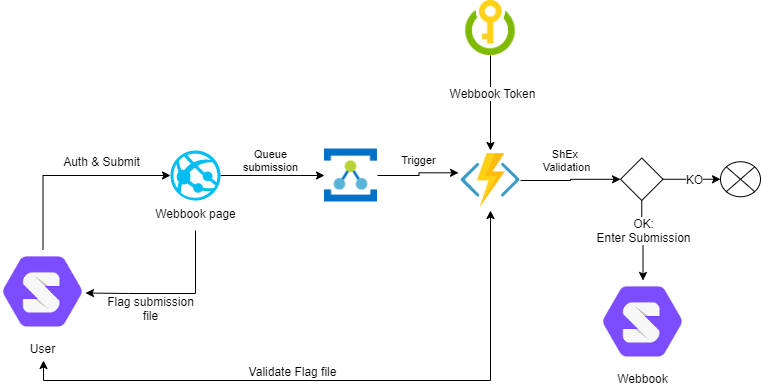

The diagram above was exported from draw.io. Its source (the exported page's mxGraphModel, read from the mxfile embedded in the PNG):
<mxGraphModel dx="1022" dy="1566" grid="1" gridSize="10" guides="1" tooltips="1" connect="1" arrows="1" fold="1" page="1" pageScale="1" pageWidth="827" pageHeight="1169" math="0" shadow="0">
  <root>
    <mxCell id="0" />
    <mxCell id="1" parent="0" />
    <mxCell id="ew11p1ZsAvcCsoGjy_xD-3" style="edgeStyle=orthogonalEdgeStyle;rounded=0;orthogonalLoop=1;jettySize=auto;html=1;exitX=0.5;exitY=0;exitDx=0;exitDy=0;entryX=0;entryY=0.5;entryDx=0;entryDy=0;entryPerimeter=0;" edge="1" parent="1" source="ew11p1ZsAvcCsoGjy_xD-1" target="ew11p1ZsAvcCsoGjy_xD-2">
      <mxGeometry relative="1" as="geometry" />
    </mxCell>
    <mxCell id="ew11p1ZsAvcCsoGjy_xD-4" value="Auth &amp;amp; Submit" style="text;html=1;align=center;verticalAlign=middle;resizable=0;points=[];labelBackgroundColor=#ffffff;" vertex="1" connectable="0" parent="ew11p1ZsAvcCsoGjy_xD-3">
      <mxGeometry x="0.1203" y="-3" relative="1" as="geometry">
        <mxPoint x="19.5" y="-18" as="offset" />
      </mxGeometry>
    </mxCell>
    <mxCell id="ew11p1ZsAvcCsoGjy_xD-1" value="User" style="shape=image;verticalLabelPosition=bottom;labelBackgroundColor=#ffffff;verticalAlign=top;aspect=fixed;imageAspect=0;image=data:image/png,(base64 omitted: 3632 chars);" vertex="1" parent="1">
      <mxGeometry x="90" y="170" width="85" height="85" as="geometry" />
    </mxCell>
    <mxCell id="ew11p1ZsAvcCsoGjy_xD-5" style="edgeStyle=orthogonalEdgeStyle;rounded=0;orthogonalLoop=1;jettySize=auto;html=1;entryX=1;entryY=0.5;entryDx=0;entryDy=0;" edge="1" parent="1" target="ew11p1ZsAvcCsoGjy_xD-1">
      <mxGeometry relative="1" as="geometry">
        <mxPoint x="285" y="150" as="sourcePoint" />
        <Array as="points">
          <mxPoint x="285" y="213" />
          <mxPoint x="218" y="213" />
        </Array>
      </mxGeometry>
    </mxCell>
    <mxCell id="ew11p1ZsAvcCsoGjy_xD-11" value="Queue&lt;br&gt;submission" style="edgeStyle=orthogonalEdgeStyle;rounded=0;orthogonalLoop=1;jettySize=auto;html=1;exitX=1;exitY=0.5;exitDx=0;exitDy=0;exitPerimeter=0;entryX=0;entryY=0.5;entryDx=0;entryDy=0;" edge="1" parent="1" source="ew11p1ZsAvcCsoGjy_xD-2" target="ew11p1ZsAvcCsoGjy_xD-10">
      <mxGeometry x="-0.0385" y="15" relative="1" as="geometry">
        <mxPoint as="offset" />
      </mxGeometry>
    </mxCell>
    <mxCell id="ew11p1ZsAvcCsoGjy_xD-2" value="Webbook page" style="verticalLabelPosition=bottom;html=1;verticalAlign=top;align=center;strokeColor=none;fillColor=#00BEF2;shape=mxgraph.azure.azure_website;pointerEvents=1;" vertex="1" parent="1">
      <mxGeometry x="260" y="70" width="50" height="50" as="geometry" />
    </mxCell>
    <mxCell id="ew11p1ZsAvcCsoGjy_xD-7" value="Flag submission&lt;br&gt;file" style="text;html=1;align=center;verticalAlign=middle;resizable=0;points=[];autosize=1;" vertex="1" parent="1">
      <mxGeometry x="190" y="213" width="100" height="30" as="geometry" />
    </mxCell>
    <mxCell id="ew11p1ZsAvcCsoGjy_xD-13" value="Trigger" style="edgeStyle=orthogonalEdgeStyle;rounded=0;orthogonalLoop=1;jettySize=auto;html=1;exitX=1;exitY=0.5;exitDx=0;exitDy=0;entryX=-0.033;entryY=0.372;entryDx=0;entryDy=0;entryPerimeter=0;" edge="1" parent="1" source="ew11p1ZsAvcCsoGjy_xD-10" target="ew11p1ZsAvcCsoGjy_xD-12">
      <mxGeometry x="0.0559" y="12" relative="1" as="geometry">
        <mxPoint as="offset" />
      </mxGeometry>
    </mxCell>
    <mxCell id="ew11p1ZsAvcCsoGjy_xD-10" value="" style="shape=image;verticalLabelPosition=bottom;labelBackgroundColor=#ffffff;verticalAlign=top;aspect=fixed;imageAspect=0;image=data:image/png,(base64 omitted: 2892 chars);" vertex="1" parent="1">
      <mxGeometry x="414" y="68.5" width="53" height="53" as="geometry" />
    </mxCell>
    <mxCell id="ew11p1ZsAvcCsoGjy_xD-15" style="edgeStyle=orthogonalEdgeStyle;rounded=0;orthogonalLoop=1;jettySize=auto;html=1;exitX=0.5;exitY=1;exitDx=0;exitDy=0;startArrow=classic;startFill=1;" edge="1" parent="1" source="ew11p1ZsAvcCsoGjy_xD-12">
      <mxGeometry relative="1" as="geometry">
        <mxPoint x="580" y="160" as="sourcePoint" />
        <mxPoint x="133" y="280" as="targetPoint" />
        <Array as="points">
          <mxPoint x="580" y="300" />
          <mxPoint x="133" y="300" />
        </Array>
      </mxGeometry>
    </mxCell>
    <mxCell id="ew11p1ZsAvcCsoGjy_xD-16" value="Validate Flag file" style="text;html=1;align=center;verticalAlign=middle;resizable=0;points=[];labelBackgroundColor=#ffffff;" vertex="1" connectable="0" parent="ew11p1ZsAvcCsoGjy_xD-15">
      <mxGeometry x="0.2883" y="-4" relative="1" as="geometry">
        <mxPoint x="41" y="-6" as="offset" />
      </mxGeometry>
    </mxCell>
    <mxCell id="ew11p1ZsAvcCsoGjy_xD-23" value="ShEx &lt;br&gt;Validation" style="edgeStyle=orthogonalEdgeStyle;rounded=0;orthogonalLoop=1;jettySize=auto;html=1;exitX=1;exitY=0.5;exitDx=0;exitDy=0;" edge="1" parent="1" source="ew11p1ZsAvcCsoGjy_xD-12" target="ew11p1ZsAvcCsoGjy_xD-22">
      <mxGeometry x="-0.0857" y="20" relative="1" as="geometry">
        <mxPoint as="offset" />
      </mxGeometry>
    </mxCell>
    <mxCell id="ew11p1ZsAvcCsoGjy_xD-12" value="" style="shape=image;verticalLabelPosition=bottom;labelBackgroundColor=#ffffff;verticalAlign=top;aspect=fixed;imageAspect=0;image=data:image/png,(base64 omitted: 3692 chars);" vertex="1" parent="1">
      <mxGeometry x="550" y="70" width="60" height="60" as="geometry" />
    </mxCell>
    <mxCell id="ew11p1ZsAvcCsoGjy_xD-14" value="Webbook" style="shape=image;verticalLabelPosition=bottom;labelBackgroundColor=#ffffff;verticalAlign=top;aspect=fixed;imageAspect=0;image=data:image/png,(base64 omitted: 3632 chars);" vertex="1" parent="1">
      <mxGeometry x="690" y="200" width="85" height="85" as="geometry" />
    </mxCell>
    <mxCell id="ew11p1ZsAvcCsoGjy_xD-20" style="edgeStyle=orthogonalEdgeStyle;rounded=0;orthogonalLoop=1;jettySize=auto;html=1;exitX=0.5;exitY=1;exitDx=0;exitDy=0;entryX=0.5;entryY=0;entryDx=0;entryDy=0;" edge="1" parent="1" source="ew11p1ZsAvcCsoGjy_xD-17" target="ew11p1ZsAvcCsoGjy_xD-12">
      <mxGeometry relative="1" as="geometry" />
    </mxCell>
    <mxCell id="ew11p1ZsAvcCsoGjy_xD-21" value="Webbook Token" style="text;html=1;align=center;verticalAlign=middle;resizable=0;points=[];labelBackgroundColor=#ffffff;" vertex="1" connectable="0" parent="ew11p1ZsAvcCsoGjy_xD-20">
      <mxGeometry x="-0.2211" y="1" relative="1" as="geometry">
        <mxPoint as="offset" />
      </mxGeometry>
    </mxCell>
    <mxCell id="ew11p1ZsAvcCsoGjy_xD-17" value="" style="shape=image;verticalLabelPosition=bottom;labelBackgroundColor=#ffffff;verticalAlign=top;aspect=fixed;imageAspect=0;image=data:image/png,(base64 omitted: 4688 chars);" vertex="1" parent="1">
      <mxGeometry x="552.5" y="-80" width="55" height="55" as="geometry" />
    </mxCell>
    <mxCell id="ew11p1ZsAvcCsoGjy_xD-26" style="edgeStyle=orthogonalEdgeStyle;rounded=0;orthogonalLoop=1;jettySize=auto;html=1;exitX=0.5;exitY=1;exitDx=0;exitDy=0;entryX=0.5;entryY=0;entryDx=0;entryDy=0;" edge="1" parent="1" source="ew11p1ZsAvcCsoGjy_xD-22" target="ew11p1ZsAvcCsoGjy_xD-14">
      <mxGeometry relative="1" as="geometry" />
    </mxCell>
    <mxCell id="ew11p1ZsAvcCsoGjy_xD-28" value="OK:&lt;br&gt;Enter Submission" style="text;html=1;align=center;verticalAlign=middle;resizable=0;points=[];labelBackgroundColor=#ffffff;" vertex="1" connectable="0" parent="ew11p1ZsAvcCsoGjy_xD-26">
      <mxGeometry x="-0.2495" y="1" relative="1" as="geometry">
        <mxPoint as="offset" />
      </mxGeometry>
    </mxCell>
    <mxCell id="ew11p1ZsAvcCsoGjy_xD-30" style="edgeStyle=orthogonalEdgeStyle;rounded=0;orthogonalLoop=1;jettySize=auto;html=1;exitX=1;exitY=0.5;exitDx=0;exitDy=0;entryX=0;entryY=0.5;entryDx=0;entryDy=0;entryPerimeter=0;" edge="1" parent="1" source="ew11p1ZsAvcCsoGjy_xD-22" target="ew11p1ZsAvcCsoGjy_xD-29">
      <mxGeometry relative="1" as="geometry" />
    </mxCell>
    <mxCell id="ew11p1ZsAvcCsoGjy_xD-31" value="KO" style="text;html=1;align=center;verticalAlign=middle;resizable=0;points=[];labelBackgroundColor=#ffffff;" vertex="1" connectable="0" parent="ew11p1ZsAvcCsoGjy_xD-30">
      <mxGeometry x="-0.2829" y="1" relative="1" as="geometry">
        <mxPoint x="9.5" y="1" as="offset" />
      </mxGeometry>
    </mxCell>
    <mxCell id="ew11p1ZsAvcCsoGjy_xD-22" value="" style="rhombus;whiteSpace=wrap;html=1;" vertex="1" parent="1">
      <mxGeometry x="710" y="77.5" width="42.5" height="42.5" as="geometry" />
    </mxCell>
    <mxCell id="ew11p1ZsAvcCsoGjy_xD-29" value="" style="verticalLabelPosition=bottom;verticalAlign=top;html=1;shape=mxgraph.flowchart.or;" vertex="1" parent="1">
      <mxGeometry x="810" y="81.25" width="40" height="35" as="geometry" />
    </mxCell>
  </root>
</mxGraphModel>